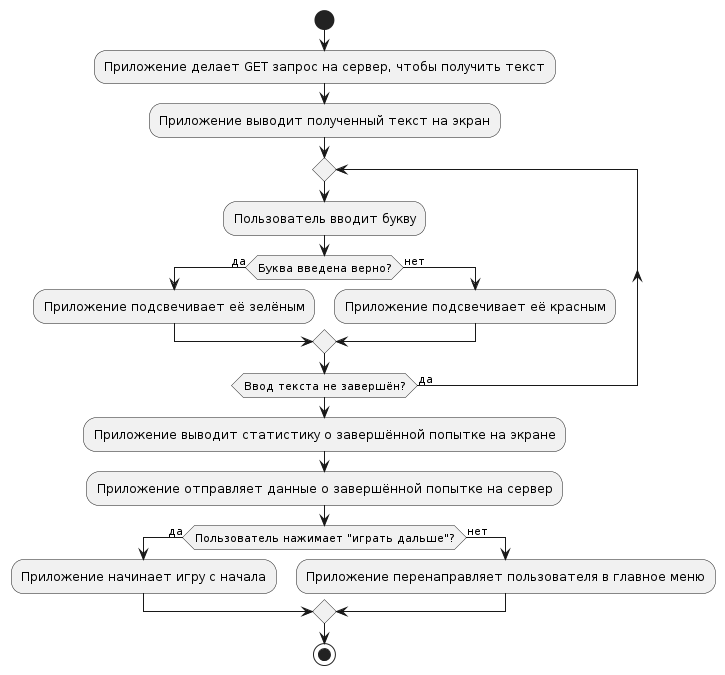

The diagram above was rendered by PlantUML. Its source (embedded in the PNG):
@startuml
start

:Приложение делает GET запрос на сервер, чтобы получить текст;
:Приложение выводит полученный текст на экран;

repeat
    :Пользователь вводит букву;
    if (Буква введена верно?) then (да)
        :Приложение подсвечивает её зелёным;
    else (нет)
        :Приложение подсвечивает её красным;
    endif
repeat while (Ввод текста не завершён?) is (да)

:Приложение выводит статистику о завершённой попытке на экране;
:Приложение отправляет данные о завершённой попытке на сервер;

if (Пользователь нажимает "играть дальше"?) then (да)
    :Приложение начинает игру с начала;
else (нет)
    :Приложение перенаправляет пользователя в главное меню;
endif

stop
@enduml